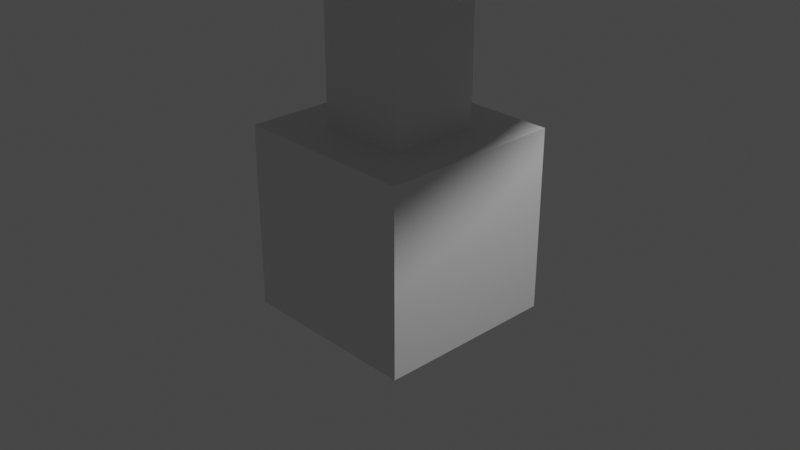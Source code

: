 # Source: Table.blend  (saved by Blender 3.4.6; exported with 4.5.12 LTS)
import bpy
from mathutils import Matrix  # noqa: F401  (used for matrix-valued properties, if any)

bpy.ops.wm.read_factory_settings(use_empty=True)
scene = bpy.context.scene
scene.name = 'Scene'

# ---- collections
col_collection = bpy.data.collections.new('Collection'); scene.collection.children.link(col_collection)

# ---- materials (node trees are filled in below, after node groups)
mat_material = bpy.data.materials.new('Material')
mat_material.alpha_threshold = 0.0
mat_material.use_transparent_shadow = False
mat_material.roughness = 0.5
mat_material.line_color = (0.0, 0.0, 0.0, 1.0)

# ---- node groups
ng_auto_smooth = bpy.data.node_groups.new('Auto Smooth', 'GeometryNodeTree')
_s = ng_auto_smooth.interface.new_socket(name='Geometry', in_out='OUTPUT', socket_type='NodeSocketGeometry')
_s = ng_auto_smooth.interface.new_socket(name='Geometry', in_out='INPUT', socket_type='NodeSocketGeometry')
_s = ng_auto_smooth.interface.new_socket(name='Angle', in_out='INPUT', socket_type='NodeSocketFloat')
_s.subtype = 'ANGLE'
_s.min_value = 0.0
_s.max_value = 3.142
ng_auto_smooth.is_modifier = True
_N = ng_auto_smooth.nodes; _L = ng_auto_smooth.links
n0 = _N.new('NodeGroupOutput'); n0.name = 'Group Output'; n0.location = (480, -100)
n1 = _N.new('NodeGroupInput'); n1.name = 'Group Input'; n1.location = (-420, -300)
n2 = _N.new('NodeGroupInput'); n2.name = 'Group Input.001'; n2.location = (-60, -100)
n3 = _N.new('GeometryNodeSetShadeSmooth'); n3.name = 'Set Shade Smooth'; n3.location = (120, -100)
n3.domain = 'EDGE'
n4 = _N.new('GeometryNodeSetShadeSmooth'); n4.name = 'Set Shade Smooth.001'; n4.location = (300, -100)
n5 = _N.new('GeometryNodeInputMeshEdgeAngle'); n5.name = 'Edge Angle'; n5.location = (-420, -220)
n6 = _N.new('GeometryNodeInputEdgeSmooth'); n6.name = 'Is Edge Smooth'; n6.location = (-60, -160)
n7 = _N.new('GeometryNodeInputShadeSmooth'); n7.name = 'Is Face Smooth'; n7.location = (-240, -340)
n8 = _N.new('FunctionNodeBooleanMath'); n8.name = 'Boolean Math'; n8.location = (-60, -220)
n9 = _N.new('FunctionNodeCompare'); n9.name = 'Compare'; n9.location = (-240, -180)
n9.operation = 'LESS_EQUAL'
_L.new(n5.outputs[0], n9.inputs[0])
_L.new(n4.outputs[0], n0.inputs[0])
_L.new(n1.outputs[1], n9.inputs[1])
_L.new(n9.outputs[0], n8.inputs[0])
_L.new(n7.outputs[0], n8.inputs[1])
_L.new(n2.outputs[0], n3.inputs[0])
_L.new(n6.outputs[0], n3.inputs[1])
_L.new(n3.outputs[0], n4.inputs[0])
_L.new(n8.outputs[0], n3.inputs[2])
n0.is_active_output = True

# ---- material node trees
mat_material.use_nodes = True; mat_material.node_tree.nodes.clear()
_N = mat_material.node_tree.nodes; _L = mat_material.node_tree.links
n0 = _N.new('ShaderNodeOutputMaterial'); n0.name = 'Material Output'; n0.location = (300, 300)
n1 = _N.new('ShaderNodeBsdfPrincipled'); n1.name = 'Principled BSDF'; n1.location = (10, 300)
n1.distribution = 'GGX'
n1.subsurface_method = 'RANDOM_WALK_SKIN'
n1.inputs[3].default_value = 1.45
n1.inputs[27].default_value = (0.0, 0.0, 0.0, 1.0)
n1.inputs[28].default_value = 1.0
_L.new(n1.outputs[0], n0.inputs[0])
n0.is_active_output = True

# ---- world
world_world = bpy.data.worlds.new('World'); scene.world = world_world
world_world.use_nodes = True; world_world.node_tree.nodes.clear()
_N = world_world.node_tree.nodes; _L = world_world.node_tree.links
n0 = _N.new('ShaderNodeOutputWorld'); n0.name = 'World Output'; n0.location = (300, 300)
n1 = _N.new('ShaderNodeBackground'); n1.name = 'Background'; n1.location = (10, 300)
n1.inputs[0].default_value = (0.05088, 0.05088, 0.05088, 1.0)
_L.new(n1.outputs[0], n0.inputs[0])
n0.is_active_output = True
world_world.color = (0.05088, 0.05088, 0.05088)
world_world.use_sun_shadow = False
world_world.sun_shadow_jitter_overblur = 0.0

# ---- cameras
cam_camera = bpy.data.cameras.new('Camera')
cam_camera.clip_end = 100.0
cam_camera.ortho_scale = 7.314

# ---- lights
light_light = bpy.data.lights.new('Light', 'POINT')
light_light.transmission_factor = 0.0
light_light.energy = 1000.0
light_light.shadow_soft_size = 0.1
light_light.shadow_maximum_resolution = 0.006
light_light.use_absolute_resolution = True

# ---- meshes
me_cube = bpy.data.meshes.new('Cube')
me_cube.from_pydata([(0.4945, 0.4945, 1.0), (1.0, 1.0, -1.0), (-0.4945, 0.4945, 4.266), (1.0, -1.0, -1.0), (0.4945, 0.4945, 4.266), (-1.0, 1.0, -1.0), (-0.4945, -0.4945, 1.0), (-1.0, -1.0, -1.0), (1.0, -1.0, 1.0), (-1.0, -1.0, 1.0), (1.0, 1.0, 1.0), (-1.0, 1.0, 1.0), (0.4945, -0.4945, 1.0), (-0.4945, -0.4945, 4.266), (0.4945, -0.4945, 4.266), (-0.4945, 0.4945, 1.0), (0.02023, 3.184, 4.266), (3.184, 0.02023, 4.266), (0.9468, 0.9468, 4.266), (0.4016, 3.161, 4.266), (0.7773, 3.092, 4.266), (1.142, 2.978, 4.266), (1.49, 2.822, 4.266), (1.817, 2.624, 4.266), (2.118, 2.388, 4.266), (2.388, 2.118, 4.266), (2.624, 1.817, 4.266), (2.822, 1.49, 4.266), (2.978, 1.142, 4.266), (3.092, 0.7773, 4.266), (3.161, 0.4016, 4.266), (-0.02023, -3.184, 4.266), (-3.184, -0.02023, 4.266), (-0.9468, -0.9468, 4.266), (-0.4016, -3.161, 4.266), (-0.7773, -3.092, 4.266), (-1.142, -2.978, 4.266), (-1.49, -2.822, 4.266), (-1.817, -2.624, 4.266), (-2.118, -2.388, 4.266), (-2.388, -2.118, 4.266), (-2.624, -1.817, 4.266), (-2.822, -1.49, 4.266), (-2.978, -1.142, 4.266), (-3.092, -0.7773, 4.266), (-3.161, -0.4016, 4.266), (3.184, -0.02023, 4.266), (0.02023, -3.184, 4.266), (0.9468, -0.9468, 4.266), (3.161, -0.4016, 4.266), (3.092, -0.7773, 4.266), (2.978, -1.142, 4.266), (2.822, -1.49, 4.266), (2.624, -1.817, 4.266), (2.388, -2.118, 4.266), (2.118, -2.388, 4.266), (1.817, -2.624, 4.266), (1.49, -2.822, 4.266), (1.142, -2.978, 4.266), (0.7773, -3.092, 4.266), (0.4016, -3.161, 4.266), (-3.184, 0.02023, 4.266), (-0.02023, 3.184, 4.266), (-0.9468, 0.9468, 4.266), (-3.161, 0.4016, 4.266), (-3.092, 0.7773, 4.266), (-2.978, 1.142, 4.266), (-2.822, 1.49, 4.266), (-2.624, 1.817, 4.266), (-2.388, 2.118, 4.266), (-2.118, 2.388, 4.266), (-1.817, 2.624, 4.266), (-1.49, 2.822, 4.266), (-1.142, 2.978, 4.266), (-0.7773, 3.092, 4.266), (-0.4016, 3.161, 4.266), (0.02023, -3.184, 4.661), (3.184, -0.02023, 4.661), (0.4016, -3.161, 4.661), (0.7773, -3.092, 4.661), (1.142, -2.978, 4.661), (1.49, -2.822, 4.661), (1.817, -2.624, 4.661), (2.118, -2.388, 4.661), (2.388, -2.118, 4.661), (2.624, -1.817, 4.661), (2.822, -1.49, 4.661), (2.978, -1.142, 4.661), (3.092, -0.7773, 4.661), (3.161, -0.4016, 4.661), (-3.184, -0.02023, 4.661), (-0.02023, -3.184, 4.661), (-3.161, -0.4016, 4.661), (-3.092, -0.7773, 4.661), (-2.978, -1.142, 4.661), (-2.822, -1.49, 4.661), (-2.624, -1.817, 4.661), (-2.388, -2.118, 4.661), (-2.118, -2.388, 4.661), (-1.817, -2.624, 4.661), (-1.49, -2.822, 4.661), (-1.142, -2.978, 4.661), (-0.7773, -3.092, 4.661), (-0.4016, -3.161, 4.661), (3.184, 0.02023, 4.661), (0.02023, 3.184, 4.661), (3.161, 0.4016, 4.661), (3.092, 0.7773, 4.661), (2.978, 1.142, 4.661), (2.822, 1.49, 4.661), (2.624, 1.817, 4.661), (2.388, 2.118, 4.661), (2.118, 2.388, 4.661), (1.817, 2.624, 4.661), (1.49, 2.822, 4.661), (1.142, 2.978, 4.661), (0.7773, 3.092, 4.661), (0.4016, 3.161, 4.661), (-0.02023, 3.184, 4.661), (-3.184, 0.02023, 4.661), (-0.4016, 3.161, 4.661), (-0.7773, 3.092, 4.661), (-1.142, 2.978, 4.661), (-1.49, 2.822, 4.661), (-1.817, 2.624, 4.661), (-2.118, 2.388, 4.661), (-2.388, 2.118, 4.661), (-2.624, 1.817, 4.661), (-2.822, 1.49, 4.661), (-2.978, 1.142, 4.661), (-3.092, 0.7773, 4.661), (-3.161, 0.4016, 4.661)], [], [(6, 12, 14, 13), (3, 8, 9, 7), (7, 9, 11, 5), (5, 1, 3, 7), (1, 10, 8, 3), (5, 11, 10, 1), (12, 6, 9, 8), (0, 12, 8, 10), (6, 15, 11, 9), (15, 0, 10, 11), (0, 15, 2, 4), (15, 6, 13, 2), (12, 0, 4, 14), (16, 62, 118, 105), (14, 4, 18, 17, 46, 48), (2, 13, 33, 32, 61, 63), (61, 32, 90, 119), (31, 47, 76, 91), (104, 106, 107, 108, 109, 110, 111, 112, 113, 114, 115, 116, 117, 105, 118, 120, 121, 122, 123, 124, 125, 126, 127, 128, 129, 130, 131, 119, 90, 92, 93, 94, 95, 96, 97, 98, 99, 100, 101, 102, 103, 91, 76, 78, 79, 80, 81, 82, 83, 84, 85, 86, 87, 88, 89, 77), (13, 14, 48, 47, 31, 33), (46, 17, 104, 77), (16, 19, 18), (19, 20, 18), (20, 21, 18), (21, 22, 18), (22, 23, 18), (23, 24, 18), (24, 25, 18), (25, 26, 18), (26, 27, 18), (27, 28, 18), (28, 29, 18), (29, 30, 18), (30, 17, 18), (31, 34, 33), (34, 35, 33), (35, 36, 33), (36, 37, 33), (37, 38, 33), (38, 39, 33), (39, 40, 33), (40, 41, 33), (41, 42, 33), (42, 43, 33), (43, 44, 33), (44, 45, 33), (45, 32, 33), (46, 49, 48), (49, 50, 48), (50, 51, 48), (51, 52, 48), (52, 53, 48), (53, 54, 48), (54, 55, 48), (55, 56, 48), (56, 57, 48), (57, 58, 48), (58, 59, 48), (59, 60, 48), (60, 47, 48), (61, 64, 63), (64, 65, 63), (65, 66, 63), (66, 67, 63), (67, 68, 63), (68, 69, 63), (69, 70, 63), (70, 71, 63), (71, 72, 63), (72, 73, 63), (73, 74, 63), (74, 75, 63), (75, 62, 63), (118, 62, 75, 120), (120, 75, 74, 121), (121, 74, 73, 122), (122, 73, 72, 123), (123, 72, 71, 124), (124, 71, 70, 125), (125, 70, 69, 126), (126, 69, 68, 127), (127, 68, 67, 128), (128, 67, 66, 129), (129, 66, 65, 130), (130, 65, 64, 131), (131, 64, 61, 119), (16, 105, 117, 19), (19, 117, 116, 20), (20, 116, 115, 21), (21, 115, 114, 22), (22, 114, 113, 23), (23, 113, 112, 24), (24, 112, 111, 25), (25, 111, 110, 26), (26, 110, 109, 27), (27, 109, 108, 28), (28, 108, 107, 29), (29, 107, 106, 30), (30, 106, 104, 17), (76, 47, 60, 78), (78, 60, 59, 79), (79, 59, 58, 80), (80, 58, 57, 81), (81, 57, 56, 82), (82, 56, 55, 83), (83, 55, 54, 84), (84, 54, 53, 85), (85, 53, 52, 86), (86, 52, 51, 87), (87, 51, 50, 88), (88, 50, 49, 89), (89, 49, 46, 77), (31, 91, 103, 34), (34, 103, 102, 35), (35, 102, 101, 36), (36, 101, 100, 37), (37, 100, 99, 38), (38, 99, 98, 39), (39, 98, 97, 40), (40, 97, 96, 41), (41, 96, 95, 42), (42, 95, 94, 43), (43, 94, 93, 44), (44, 93, 92, 45), (45, 92, 90, 32), (4, 2, 63, 62, 16, 18)])
me_cube.polygons.foreach_set('use_smooth', [True] * 126)
_uv = me_cube.uv_layers.new(name='UVMap')
_uv.uv.foreach_set('vector', [0.8118, 0.6868, 0.6882, 0.6868, 0.6882, 0.6868, 0.8118, 0.6868, 0.375, 0.75, 0.625, 0.75, 0.625, 1.0, 0.375, 1.0, 0.375, 0.0, 0.625, 0.0, 0.625, 0.25, 0.375, 0.25, 0.125, 0.5, 0.375, 0.5, 0.375, 0.75, 0.125, 0.75, 0.375, 0.5, 0.625, 0.5, 0.625, 0.75, 0.375, 0.75, 0.375, 0.25, 0.625, 0.25, 0.625, 0.5, 0.375, 0.5, 0.6882, 0.6868, 0.8118, 0.6868, 0.875, 0.75, 0.625, 0.75, 0.6882, 0.5632, 0.6882, 0.6868, 0.625, 0.75, 0.625, 0.5, 0.8118, 0.6868, 0.8118, 0.5632, 0.875, 0.5, 0.875, 0.75, 0.8118, 0.5632, 0.6882, 0.5632, 0.625, 0.5, 0.875, 0.5, 0.6882, 0.5632, 0.8118, 0.5632, 0.8118, 0.5632, 0.6882, 0.5632, 0.8118, 0.5632, 0.8118, 0.6868, 0.8118, 0.6868, 0.8118, 0.5632, 0.6882, 0.6868, 0.6882, 0.5632, 0.6882, 0.5632, 0.6882, 0.6868, 0.7496, 0.5632, 0.7504, 0.5632, 0.7504, 0.5632, 0.7496, 0.5632, 0.6882, 0.6868, 0.6882, 0.5632, 0.6882, 0.5632, 0.6882, 0.6246, 0.6882, 0.6254, 0.6882, 0.6868, 0.8118, 0.5632, 0.8118, 0.6868, 0.8118, 0.6868, 0.8118, 0.6254, 0.8118, 0.6246, 0.8118, 0.5632, 0.8118, 0.6246, 0.8118, 0.6254, 0.8118, 0.6254, 0.8118, 0.6246, 0.7504, 0.6868, 0.7496, 0.6868, 0.7496, 0.6868, 0.7504, 0.6868, 0.6882, 0.6246, 0.6883, 0.6172, 0.6888, 0.6099, 0.6895, 0.6028, 0.6905, 0.5961, 0.6918, 0.5897, 0.6933, 0.5839, 0.7089, 0.5683, 0.7147, 0.5668, 0.7211, 0.5655, 0.7278, 0.5645, 0.7349, 0.5638, 0.7422, 0.5633, 0.7496, 0.5632, 0.7504, 0.5632, 0.7578, 0.5633, 0.7651, 0.5638, 0.7722, 0.5645, 0.7789, 0.5655, 0.7853, 0.5668, 0.7911, 0.5683, 0.8067, 0.5839, 0.8082, 0.5897, 0.8095, 0.5961, 0.8105, 0.6028, 0.8112, 0.6099, 0.8117, 0.6172, 0.8118, 0.6246, 0.8118, 0.6254, 0.8117, 0.6328, 0.8112, 0.6401, 0.8105, 0.6472, 0.8095, 0.6539, 0.8082, 0.6603, 0.8067, 0.6661, 0.7911, 0.6817, 0.7853, 0.6832, 0.7789, 0.6845, 0.7722, 0.6855, 0.7651, 0.6862, 0.7578, 0.6867, 0.7504, 0.6868, 0.7496, 0.6868, 0.7422, 0.6867, 0.7349, 0.6862, 0.7278, 0.6855, 0.7211, 0.6845, 0.7147, 0.6832, 0.7089, 0.6817, 0.6933, 0.6661, 0.6918, 0.6603, 0.6905, 0.6539, 0.6895, 0.6472, 0.6888, 0.6401, 0.6883, 0.6328, 0.6882, 0.6254, 0.8118, 0.6868, 0.6882, 0.6868, 0.6882, 0.6868, 0.7496, 0.6868, 0.7504, 0.6868, 0.8118, 0.6868, 0.6882, 0.6254, 0.6882, 0.6246, 0.6882, 0.6246, 0.6882, 0.6254, 0.7496, 0.5632, 0.7422, 0.5632, 0.6882, 0.5632, 0.7422, 0.5632, 0.7349, 0.5632, 0.6882, 0.5632, 0.7349, 0.5632, 0.7278, 0.5632, 0.6882, 0.5632, 0.7278, 0.5632, 0.7211, 0.5632, 0.6882, 0.5632, 0.7211, 0.5632, 0.7147, 0.5632, 0.6882, 0.5632, 0.7147, 0.5632, 0.7089, 0.5632, 0.6882, 0.5632, 0.7089, 0.5632, 0.7036, 0.5632, 0.6882, 0.5632, 0.7036, 0.5632, 0.6991, 0.5632, 0.6882, 0.5632, 0.6991, 0.5632, 0.6952, 0.5632, 0.6882, 0.5632, 0.6952, 0.5632, 0.6922, 0.5632, 0.6882, 0.5632, 0.6922, 0.5632, 0.69, 0.5632, 0.6882, 0.5632, 0.69, 0.5632, 0.6886, 0.5632, 0.6882, 0.5632, 0.6886, 0.5632, 0.6882, 0.5632, 0.6882, 0.5632, 0.7504, 0.6868, 0.7578, 0.6868, 0.8118, 0.6868, 0.7578, 0.6868, 0.7651, 0.6868, 0.8118, 0.6868, 0.7651, 0.6868, 0.7722, 0.6868, 0.8118, 0.6868, 0.7722, 0.6868, 0.7789, 0.6868, 0.8118, 0.6868, 0.7789, 0.6868, 0.7853, 0.6868, 0.8118, 0.6868, 0.7853, 0.6868, 0.7911, 0.6868, 0.8118, 0.6868, 0.7911, 0.6868, 0.7964, 0.6868, 0.8118, 0.6868, 0.7964, 0.6868, 0.8009, 0.6868, 0.8118, 0.6868, 0.8009, 0.6868, 0.8048, 0.6868, 0.8118, 0.6868, 0.8048, 0.6868, 0.8078, 0.6868, 0.8118, 0.6868, 0.8078, 0.6868, 0.81, 0.6868, 0.8118, 0.6868, 0.81, 0.6868, 0.8114, 0.6868, 0.8118, 0.6868, 0.8114, 0.6868, 0.8118, 0.6868, 0.8118, 0.6868, 0.6882, 0.6254, 0.6882, 0.6328, 0.6882, 0.6868, 0.6882, 0.6328, 0.6882, 0.6401, 0.6882, 0.6868, 0.6882, 0.6401, 0.6882, 0.6472, 0.6882, 0.6868, 0.6882, 0.6472, 0.6882, 0.6539, 0.6882, 0.6868, 0.6882, 0.6539, 0.6882, 0.6603, 0.6882, 0.6868, 0.6882, 0.6603, 0.6882, 0.6661, 0.6882, 0.6868, 0.6882, 0.6661, 0.6882, 0.6714, 0.6882, 0.6868, 0.6882, 0.6714, 0.6882, 0.6759, 0.6882, 0.6868, 0.6882, 0.6759, 0.6882, 0.6798, 0.6882, 0.6868, 0.6882, 0.6798, 0.6882, 0.6828, 0.6882, 0.6868, 0.6882, 0.6828, 0.6882, 0.685, 0.6882, 0.6868, 0.6882, 0.685, 0.6882, 0.6864, 0.6882, 0.6868, 0.6882, 0.6864, 0.6882, 0.6868, 0.6882, 0.6868, 0.8118, 0.6246, 0.8118, 0.6172, 0.8118, 0.5632, 0.8118, 0.6172, 0.8118, 0.6099, 0.8118, 0.5632, 0.8118, 0.6099, 0.8118, 0.6028, 0.8118, 0.5632, 0.8118, 0.6028, 0.8118, 0.5961, 0.8118, 0.5632, 0.8118, 0.5961, 0.8118, 0.5897, 0.8118, 0.5632, 0.8118, 0.5897, 0.8118, 0.5839, 0.8118, 0.5632, 0.8118, 0.5839, 0.8118, 0.5786, 0.8118, 0.5632, 0.8118, 0.5786, 0.8118, 0.5741, 0.8118, 0.5632, 0.8118, 0.5741, 0.8118, 0.5702, 0.8118, 0.5632, 0.8118, 0.5702, 0.8118, 0.5672, 0.8118, 0.5632, 0.8118, 0.5672, 0.8118, 0.565, 0.8118, 0.5632, 0.8118, 0.565, 0.8118, 0.5636, 0.8118, 0.5632, 0.8118, 0.5636, 0.8118, 0.5632, 0.8118, 0.5632, 0.7504, 0.5632, 0.7504, 0.5632, 0.7578, 0.5632, 0.7578, 0.5633, 0.7578, 0.5633, 0.7578, 0.5632, 0.7651, 0.5632, 0.7651, 0.5638, 0.7651, 0.5638, 0.7651, 0.5632, 0.7722, 0.5632, 0.7722, 0.5645, 0.7722, 0.5645, 0.7722, 0.5632, 0.7789, 0.5632, 0.7789, 0.5655, 0.7789, 0.5655, 0.7789, 0.5632, 0.7853, 0.5632, 0.7853, 0.5668, 0.7853, 0.5668, 0.7853, 0.5632, 0.7911, 0.5632, 0.7911, 0.5683, 0.7911, 0.5683, 0.7911, 0.5632, 0.8118, 0.5839, 0.8067, 0.5839, 0.8067, 0.5839, 0.8118, 0.5839, 0.8118, 0.5897, 0.8082, 0.5897, 0.8082, 0.5897, 0.8118, 0.5897, 0.8118, 0.5961, 0.8095, 0.5961, 0.8095, 0.5961, 0.8118, 0.5961, 0.8118, 0.6028, 0.8105, 0.6028, 0.8105, 0.6028, 0.8118, 0.6028, 0.8118, 0.6099, 0.8112, 0.6099, 0.8112, 0.6099, 0.8118, 0.6099, 0.8118, 0.6172, 0.8117, 0.6172, 0.8117, 0.6172, 0.8118, 0.6172, 0.8118, 0.6246, 0.8118, 0.6246, 0.7496, 0.5632, 0.7496, 0.5632, 0.7422, 0.5633, 0.7422, 0.5632, 0.7422, 0.5632, 0.7422, 0.5633, 0.7349, 0.5638, 0.7349, 0.5632, 0.7349, 0.5632, 0.7349, 0.5638, 0.7278, 0.5645, 0.7278, 0.5632, 0.7278, 0.5632, 0.7278, 0.5645, 0.7211, 0.5655, 0.7211, 0.5632, 0.7211, 0.5632, 0.7211, 0.5655, 0.7147, 0.5668, 0.7147, 0.5632, 0.7147, 0.5632, 0.7147, 0.5668, 0.7089, 0.5683, 0.7089, 0.5632, 0.7089, 0.5632, 0.7089, 0.5683, 0.6933, 0.5839, 0.6882, 0.5839, 0.6882, 0.5839, 0.6933, 0.5839, 0.6918, 0.5897, 0.6882, 0.5897, 0.6882, 0.5897, 0.6918, 0.5897, 0.6905, 0.5961, 0.6882, 0.5961, 0.6882, 0.5961, 0.6905, 0.5961, 0.6895, 0.6028, 0.6882, 0.6028, 0.6882, 0.6028, 0.6895, 0.6028, 0.6888, 0.6099, 0.6882, 0.6099, 0.6882, 0.6099, 0.6888, 0.6099, 0.6883, 0.6172, 0.6882, 0.6172, 0.6882, 0.6172, 0.6883, 0.6172, 0.6882, 0.6246, 0.6882, 0.6246, 0.7496, 0.6868, 0.7496, 0.6868, 0.7422, 0.6868, 0.7422, 0.6867, 0.7422, 0.6867, 0.7422, 0.6868, 0.7349, 0.6868, 0.7349, 0.6862, 0.7349, 0.6862, 0.7349, 0.6868, 0.7278, 0.6868, 0.7278, 0.6855, 0.7278, 0.6855, 0.7278, 0.6868, 0.7211, 0.6868, 0.7211, 0.6845, 0.7211, 0.6845, 0.7211, 0.6868, 0.7147, 0.6868, 0.7147, 0.6832, 0.7147, 0.6832, 0.7147, 0.6868, 0.7089, 0.6868, 0.7089, 0.6817, 0.7089, 0.6817, 0.7089, 0.6868, 0.6882, 0.6661, 0.6933, 0.6661, 0.6933, 0.6661, 0.6882, 0.6661, 0.6882, 0.6603, 0.6918, 0.6603, 0.6918, 0.6603, 0.6882, 0.6603, 0.6882, 0.6539, 0.6905, 0.6539, 0.6905, 0.6539, 0.6882, 0.6539, 0.6882, 0.6472, 0.6895, 0.6472, 0.6895, 0.6472, 0.6882, 0.6472, 0.6882, 0.6401, 0.6888, 0.6401, 0.6888, 0.6401, 0.6882, 0.6401, 0.6882, 0.6328, 0.6883, 0.6328, 0.6883, 0.6328, 0.6882, 0.6328, 0.6882, 0.6254, 0.6882, 0.6254, 0.7504, 0.6868, 0.7504, 0.6868, 0.7578, 0.6867, 0.7578, 0.6868, 0.7578, 0.6868, 0.7578, 0.6867, 0.7651, 0.6862, 0.7651, 0.6868, 0.7651, 0.6868, 0.7651, 0.6862, 0.7722, 0.6855, 0.7722, 0.6868, 0.7722, 0.6868, 0.7722, 0.6855, 0.7789, 0.6845, 0.7789, 0.6868, 0.7789, 0.6868, 0.7789, 0.6845, 0.7853, 0.6832, 0.7853, 0.6868, 0.7853, 0.6868, 0.7853, 0.6832, 0.7911, 0.6817, 0.7911, 0.6868, 0.7911, 0.6868, 0.7911, 0.6817, 0.8067, 0.6661, 0.8118, 0.6661, 0.8118, 0.6661, 0.8067, 0.6661, 0.8082, 0.6603, 0.8118, 0.6603, 0.8118, 0.6603, 0.8082, 0.6603, 0.8095, 0.6539, 0.8118, 0.6539, 0.8118, 0.6539, 0.8095, 0.6539, 0.8105, 0.6472, 0.8118, 0.6472, 0.8118, 0.6472, 0.8105, 0.6472, 0.8112, 0.6401, 0.8118, 0.6401, 0.8118, 0.6401, 0.8112, 0.6401, 0.8117, 0.6328, 0.8118, 0.6328, 0.8118, 0.6328, 0.8117, 0.6328, 0.8118, 0.6254, 0.8118, 0.6254, 0.6882, 0.5632, 0.8118, 0.5632, 0.8118, 0.5632, 0.7504, 0.5632, 0.7496, 0.5632, 0.6882, 0.5632])
me_cube.materials.append(mat_material)
me_cube.use_mirror_vertex_groups = False
me_cube.update()

# ---- objects
ob_cube = bpy.data.objects.new('Cube', me_cube)
ob_light = bpy.data.objects.new('Light', light_light)
ob_camera = bpy.data.objects.new('Camera', cam_camera)

# ---- transforms, parenting, visibility, modifiers, constraints
ob_cube.location = (0.0, 0.0, 0.0)
ob_cube.lock_rotations_4d = False
ob_cube.empty_display_type = 'ARROWS'
ob_cube.lineart.crease_threshold = 0.0
_m = ob_cube.modifiers.new('Auto Smooth', 'NODES')
_m.node_group = ng_auto_smooth
_gi = [s.identifier for s in ng_auto_smooth.interface.items_tree if s.item_type == 'SOCKET' and s.in_out == 'INPUT']
_m[_gi[1]] = 0.5236  # Angle
ob_light.location = (4.076, 1.005, 5.904)
ob_light.rotation_euler = (0.6503, 0.05522, 1.866)
ob_light.lock_rotations_4d = False
ob_light.empty_display_type = 'ARROWS'
ob_light.color = (0.0, 0.0, 0.0, 0.0)
ob_light.lineart.crease_threshold = 0.0
ob_camera.location = (7.359, -6.926, 4.958)
ob_camera.rotation_euler = (1.109, 0.0, 0.8149)
ob_camera.lock_rotations_4d = False
ob_camera.empty_display_type = 'ARROWS'
ob_camera.color = (0.0, 0.0, 0.0, 0.0)
ob_camera.display_type = 'WIRE'
ob_camera.lineart.crease_threshold = 0.0

# ---- collection membership
col_collection.objects.link(ob_cube)
col_collection.objects.link(ob_light)
col_collection.objects.link(ob_camera)

# ---- scene / render settings (as saved in the file)
scene.camera = ob_camera
scene.frame_start = 1; scene.frame_end = 250; scene.frame_set(1)
scene.render.engine = 'BLENDER_EEVEE_NEXT'
scene.cycles.sampling_pattern = 'TABULATED_SOBOL'
scene.cycles.use_light_tree = False
scene.view_settings.view_transform = 'Filmic'
bpy.context.view_layer.update()
